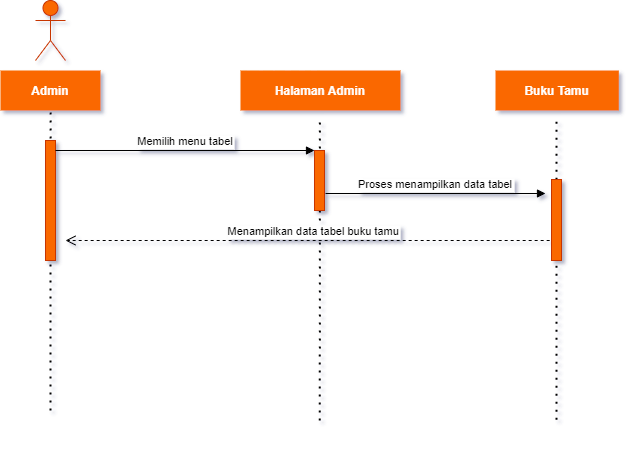

The diagram above was exported from draw.io. Its source (the exported page's mxGraphModel, read from the mxfile embedded in the PNG):
<mxGraphModel dx="868" dy="492" grid="1" gridSize="10" guides="1" tooltips="1" connect="1" arrows="1" fold="1" page="1" pageScale="1" pageWidth="1169" pageHeight="827" math="0" shadow="0">
  <root>
    <mxCell id="0" />
    <mxCell id="1" parent="0" />
    <mxCell id="B9YpxDWDY7dBdziduNrz-1" value="" style="endArrow=none;dashed=1;html=1;dashPattern=1 3;strokeWidth=2;rounded=0;fontColor=#050505;entryX=0.501;entryY=0.136;entryDx=0;entryDy=0;entryPerimeter=0;" edge="1" parent="1" target="B9YpxDWDY7dBdziduNrz-2">
      <mxGeometry width="50" height="50" relative="1" as="geometry">
        <mxPoint x="445" y="629.9999999999998" as="sourcePoint" />
        <mxPoint x="420" y="360" as="targetPoint" />
      </mxGeometry>
    </mxCell>
    <mxCell id="B9YpxDWDY7dBdziduNrz-2" value="Admin" style="shape=umlLifeline;perimeter=lifelinePerimeter;container=1;collapsible=0;recursiveResize=0;rounded=0;shadow=0;strokeWidth=1;fillColor=#fa6800;strokeColor=none;fontColor=#FFFFFF;fontStyle=1" vertex="1" parent="1">
      <mxGeometry x="395" y="290" width="100" height="300" as="geometry" />
    </mxCell>
    <mxCell id="B9YpxDWDY7dBdziduNrz-3" value="" style="points=[];perimeter=orthogonalPerimeter;rounded=0;shadow=0;strokeWidth=1;fillColor=#fa6800;fontColor=#000000;strokeColor=#C73500;" vertex="1" parent="B9YpxDWDY7dBdziduNrz-2">
      <mxGeometry x="45" y="70" width="10" height="120" as="geometry" />
    </mxCell>
    <mxCell id="B9YpxDWDY7dBdziduNrz-4" value="Halaman Admin" style="shape=umlLifeline;perimeter=lifelinePerimeter;container=1;collapsible=0;recursiveResize=0;rounded=0;shadow=0;strokeWidth=1;fillColor=#fa6800;strokeColor=none;fontColor=#FFFFFF;fontStyle=1" vertex="1" parent="1">
      <mxGeometry x="635" y="290" width="160" height="370" as="geometry" />
    </mxCell>
    <mxCell id="B9YpxDWDY7dBdziduNrz-7" value="" style="endArrow=none;dashed=1;html=1;dashPattern=1 3;strokeWidth=2;rounded=0;fontColor=#050505;entryX=0.501;entryY=0.136;entryDx=0;entryDy=0;entryPerimeter=0;" edge="1" parent="B9YpxDWDY7dBdziduNrz-4">
      <mxGeometry width="50" height="50" relative="1" as="geometry">
        <mxPoint x="79.28999999999996" y="350" as="sourcePoint" />
        <mxPoint x="79.38999999999987" y="50.799999999999955" as="targetPoint" />
      </mxGeometry>
    </mxCell>
    <mxCell id="B9YpxDWDY7dBdziduNrz-8" value="" style="points=[];perimeter=orthogonalPerimeter;rounded=0;shadow=0;strokeWidth=1;fillColor=#fa6800;fontColor=#000000;strokeColor=#C73500;" vertex="1" parent="B9YpxDWDY7dBdziduNrz-4">
      <mxGeometry x="74" y="80" width="10" height="60" as="geometry" />
    </mxCell>
    <mxCell id="B9YpxDWDY7dBdziduNrz-17" value="Menampilkan data tabel buku tamu" style="verticalAlign=bottom;endArrow=open;dashed=1;endSize=8;shadow=0;strokeWidth=1;" edge="1" parent="B9YpxDWDY7dBdziduNrz-4">
      <mxGeometry relative="1" as="geometry">
        <mxPoint x="-175" y="170" as="targetPoint" />
        <mxPoint x="321.16499999999996" y="170" as="sourcePoint" />
      </mxGeometry>
    </mxCell>
    <mxCell id="B9YpxDWDY7dBdziduNrz-9" value="Memilih menu tabel" style="verticalAlign=bottom;endArrow=block;entryX=0;entryY=0;shadow=0;strokeWidth=1;" edge="1" parent="1" source="B9YpxDWDY7dBdziduNrz-3" target="B9YpxDWDY7dBdziduNrz-8">
      <mxGeometry relative="1" as="geometry">
        <mxPoint x="580" y="370" as="sourcePoint" />
      </mxGeometry>
    </mxCell>
    <mxCell id="B9YpxDWDY7dBdziduNrz-10" value="Buku Tamu" style="shape=umlLifeline;perimeter=lifelinePerimeter;container=1;collapsible=0;recursiveResize=0;rounded=0;shadow=0;strokeWidth=1;fillColor=#fa6800;strokeColor=none;fontColor=#FFFFFF;fontStyle=1" vertex="1" parent="1">
      <mxGeometry x="890" y="290" width="123.33" height="370" as="geometry" />
    </mxCell>
    <mxCell id="B9YpxDWDY7dBdziduNrz-11" value="" style="endArrow=none;dashed=1;html=1;dashPattern=1 3;strokeWidth=2;rounded=0;fontColor=#050505;entryX=0.501;entryY=0.136;entryDx=0;entryDy=0;entryPerimeter=0;" edge="1" parent="B9YpxDWDY7dBdziduNrz-10">
      <mxGeometry width="50" height="50" relative="1" as="geometry">
        <mxPoint x="60.94999999999993" y="349.20000000000005" as="sourcePoint" />
        <mxPoint x="61.04999999999984" y="49.99999999999994" as="targetPoint" />
      </mxGeometry>
    </mxCell>
    <mxCell id="B9YpxDWDY7dBdziduNrz-12" value="" style="points=[];perimeter=orthogonalPerimeter;rounded=0;shadow=0;strokeWidth=1;fillColor=#fa6800;fontColor=#000000;strokeColor=#C73500;" vertex="1" parent="B9YpxDWDY7dBdziduNrz-10">
      <mxGeometry x="56" y="109" width="10" height="81" as="geometry" />
    </mxCell>
    <mxCell id="B9YpxDWDY7dBdziduNrz-13" value="" style="shape=umlActor;verticalLabelPosition=bottom;verticalAlign=top;html=1;outlineConnect=0;fillColor=#fa6800;fontColor=#000000;strokeColor=#C73500;" vertex="1" parent="1">
      <mxGeometry x="430" y="220" width="30" height="60" as="geometry" />
    </mxCell>
    <mxCell id="B9YpxDWDY7dBdziduNrz-16" value="Proses menampilkan data tabel" style="verticalAlign=bottom;endArrow=block;shadow=0;strokeWidth=1;" edge="1" parent="1">
      <mxGeometry relative="1" as="geometry">
        <mxPoint x="720" y="413" as="sourcePoint" />
        <mxPoint x="940" y="413" as="targetPoint" />
      </mxGeometry>
    </mxCell>
  </root>
</mxGraphModel>